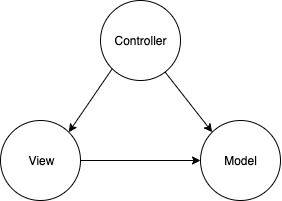

The diagram above was exported from draw.io. Its source (the exported page's mxGraphModel, read from the mxfile embedded in the PNG):
<mxGraphModel dx="696" dy="434" grid="1" gridSize="10" guides="1" tooltips="1" connect="1" arrows="1" fold="1" page="1" pageScale="1" pageWidth="827" pageHeight="1169" math="0" shadow="0">
  <root>
    <mxCell id="0" />
    <mxCell id="1" parent="0" />
    <mxCell id="2" value="Controller" style="ellipse;whiteSpace=wrap;html=1;aspect=fixed;strokeColor=#000000;fontColor=#000000;" vertex="1" parent="1">
      <mxGeometry x="300" y="130" width="80" height="80" as="geometry" />
    </mxCell>
    <mxCell id="3" value="View" style="ellipse;whiteSpace=wrap;html=1;aspect=fixed;strokeColor=#000000;fontColor=#000000;" vertex="1" parent="1">
      <mxGeometry x="200" y="250" width="80" height="80" as="geometry" />
    </mxCell>
    <mxCell id="4" value="Model" style="ellipse;whiteSpace=wrap;html=1;aspect=fixed;strokeColor=#000000;fontColor=#000000;" vertex="1" parent="1">
      <mxGeometry x="400" y="250" width="80" height="80" as="geometry" />
    </mxCell>
    <mxCell id="5" value="" style="endArrow=classic;html=1;strokeColor=#000000;fontColor=#000000;exitX=0;exitY=1;exitDx=0;exitDy=0;entryX=1;entryY=0;entryDx=0;entryDy=0;" edge="1" source="2" target="3" parent="1">
      <mxGeometry width="50" height="50" relative="1" as="geometry">
        <mxPoint x="200" y="400" as="sourcePoint" />
        <mxPoint x="250" y="350" as="targetPoint" />
      </mxGeometry>
    </mxCell>
    <mxCell id="6" value="" style="endArrow=classic;html=1;strokeColor=#000000;fontColor=#000000;exitX=1;exitY=0.5;exitDx=0;exitDy=0;entryX=0;entryY=0.5;entryDx=0;entryDy=0;" edge="1" source="3" target="4" parent="1">
      <mxGeometry width="50" height="50" relative="1" as="geometry">
        <mxPoint x="483.6399999999999" y="179.58000000000004" as="sourcePoint" />
        <mxPoint x="419" y="256" as="targetPoint" />
      </mxGeometry>
    </mxCell>
    <mxCell id="7" value="" style="endArrow=classic;html=1;strokeColor=#000000;fontColor=#000000;entryX=0;entryY=0;entryDx=0;entryDy=0;" edge="1" source="2" target="4" parent="1">
      <mxGeometry width="50" height="50" relative="1" as="geometry">
        <mxPoint x="321.71572875254094" y="208.2842712474593" as="sourcePoint" />
        <mxPoint x="278.28427124745906" y="271.71572875254117" as="targetPoint" />
      </mxGeometry>
    </mxCell>
  </root>
</mxGraphModel>